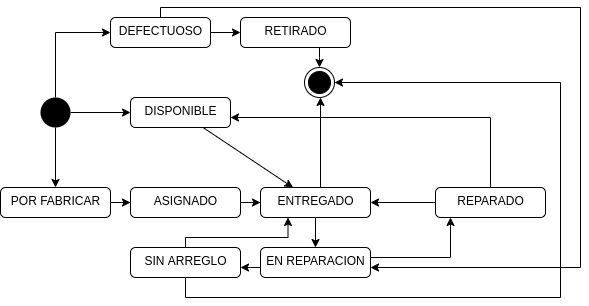

The diagram above was exported from draw.io. Its source (the exported page's mxGraphModel, read from the mxfile embedded in the PNG):
<mxGraphModel dx="1038" dy="523" grid="1" gridSize="10" guides="1" tooltips="1" connect="1" arrows="1" fold="1" page="1" pageScale="1" pageWidth="1169" pageHeight="826" background="#ffffff" math="0" shadow="0">
  <root>
    <mxCell id="0" />
    <mxCell id="1" parent="0" />
    <mxCell id="Wcb8bRgJRYOS7buGgDDm-54" style="edgeStyle=orthogonalEdgeStyle;rounded=0;orthogonalLoop=1;jettySize=auto;html=1;entryX=0.5;entryY=0;entryDx=0;entryDy=0;" parent="1" source="Wcb8bRgJRYOS7buGgDDm-41" target="Wcb8bRgJRYOS7buGgDDm-43" edge="1">
      <mxGeometry relative="1" as="geometry" />
    </mxCell>
    <mxCell id="0gQfOt6feeiT_E7CK9Yd-2" style="edgeStyle=orthogonalEdgeStyle;rounded=0;orthogonalLoop=1;jettySize=auto;html=1;" edge="1" parent="1" source="Wcb8bRgJRYOS7buGgDDm-41" target="mZli-ecjWv7m7ZorisPb-2">
      <mxGeometry relative="1" as="geometry" />
    </mxCell>
    <mxCell id="0gQfOt6feeiT_E7CK9Yd-3" style="edgeStyle=orthogonalEdgeStyle;rounded=0;orthogonalLoop=1;jettySize=auto;html=1;" edge="1" parent="1" source="Wcb8bRgJRYOS7buGgDDm-41" target="mZli-ecjWv7m7ZorisPb-5">
      <mxGeometry relative="1" as="geometry">
        <Array as="points">
          <mxPoint x="205" y="305" />
        </Array>
      </mxGeometry>
    </mxCell>
    <mxCell id="Wcb8bRgJRYOS7buGgDDm-41" value="" style="ellipse;fillColor=#000000;strokeColor=none;" parent="1" vertex="1">
      <mxGeometry x="190" y="370" width="30" height="30" as="geometry" />
    </mxCell>
    <mxCell id="Wcb8bRgJRYOS7buGgDDm-49" style="edgeStyle=orthogonalEdgeStyle;rounded=0;orthogonalLoop=1;jettySize=auto;html=1;" parent="1" source="Wcb8bRgJRYOS7buGgDDm-43" target="Wcb8bRgJRYOS7buGgDDm-44" edge="1">
      <mxGeometry relative="1" as="geometry" />
    </mxCell>
    <mxCell id="Wcb8bRgJRYOS7buGgDDm-43" value="POR FABRICAR" style="html=1;align=center;verticalAlign=top;rounded=1;absoluteArcSize=1;arcSize=10;dashed=0;" parent="1" vertex="1">
      <mxGeometry x="150" y="460" width="110" height="30" as="geometry" />
    </mxCell>
    <mxCell id="Wcb8bRgJRYOS7buGgDDm-50" style="edgeStyle=orthogonalEdgeStyle;rounded=0;orthogonalLoop=1;jettySize=auto;html=1;" parent="1" source="Wcb8bRgJRYOS7buGgDDm-44" target="Wcb8bRgJRYOS7buGgDDm-45" edge="1">
      <mxGeometry relative="1" as="geometry" />
    </mxCell>
    <mxCell id="Wcb8bRgJRYOS7buGgDDm-44" value="ASIGNADO" style="html=1;align=center;verticalAlign=top;rounded=1;absoluteArcSize=1;arcSize=10;dashed=0;" parent="1" vertex="1">
      <mxGeometry x="280" y="460" width="110" height="30" as="geometry" />
    </mxCell>
    <mxCell id="Wcb8bRgJRYOS7buGgDDm-51" style="edgeStyle=orthogonalEdgeStyle;rounded=0;orthogonalLoop=1;jettySize=auto;html=1;" parent="1" source="Wcb8bRgJRYOS7buGgDDm-45" target="Wcb8bRgJRYOS7buGgDDm-46" edge="1">
      <mxGeometry relative="1" as="geometry" />
    </mxCell>
    <mxCell id="Wcb8bRgJRYOS7buGgDDm-45" value="ENTREGADO" style="html=1;align=center;verticalAlign=top;rounded=1;absoluteArcSize=1;arcSize=10;dashed=0;" parent="1" vertex="1">
      <mxGeometry x="410" y="460" width="110" height="30" as="geometry" />
    </mxCell>
    <mxCell id="Wcb8bRgJRYOS7buGgDDm-52" style="edgeStyle=orthogonalEdgeStyle;rounded=0;orthogonalLoop=1;jettySize=auto;html=1;" parent="1" source="Wcb8bRgJRYOS7buGgDDm-46" target="Wcb8bRgJRYOS7buGgDDm-47" edge="1">
      <mxGeometry relative="1" as="geometry">
        <Array as="points">
          <mxPoint x="600" y="530" />
        </Array>
      </mxGeometry>
    </mxCell>
    <mxCell id="mZli-ecjWv7m7ZorisPb-1" style="edgeStyle=orthogonalEdgeStyle;rounded=0;orthogonalLoop=1;jettySize=auto;html=1;" parent="1" source="Wcb8bRgJRYOS7buGgDDm-46" target="Wcb8bRgJRYOS7buGgDDm-48" edge="1">
      <mxGeometry relative="1" as="geometry">
        <Array as="points">
          <mxPoint x="400" y="540" />
          <mxPoint x="400" y="540" />
        </Array>
      </mxGeometry>
    </mxCell>
    <mxCell id="Wcb8bRgJRYOS7buGgDDm-46" value="EN REPARACION" style="html=1;align=center;verticalAlign=top;rounded=1;absoluteArcSize=1;arcSize=10;dashed=0;" parent="1" vertex="1">
      <mxGeometry x="410" y="520" width="110" height="30" as="geometry" />
    </mxCell>
    <mxCell id="Wcb8bRgJRYOS7buGgDDm-53" style="edgeStyle=orthogonalEdgeStyle;rounded=0;orthogonalLoop=1;jettySize=auto;html=1;" parent="1" source="Wcb8bRgJRYOS7buGgDDm-47" target="Wcb8bRgJRYOS7buGgDDm-45" edge="1">
      <mxGeometry relative="1" as="geometry" />
    </mxCell>
    <mxCell id="0gQfOt6feeiT_E7CK9Yd-6" style="edgeStyle=orthogonalEdgeStyle;rounded=0;orthogonalLoop=1;jettySize=auto;html=1;" edge="1" parent="1" source="Wcb8bRgJRYOS7buGgDDm-47" target="mZli-ecjWv7m7ZorisPb-2">
      <mxGeometry relative="1" as="geometry">
        <Array as="points">
          <mxPoint x="640" y="390" />
        </Array>
      </mxGeometry>
    </mxCell>
    <mxCell id="Wcb8bRgJRYOS7buGgDDm-47" value="REPARADO" style="html=1;align=center;verticalAlign=top;rounded=1;absoluteArcSize=1;arcSize=10;dashed=0;" parent="1" vertex="1">
      <mxGeometry x="585" y="460" width="110" height="30" as="geometry" />
    </mxCell>
    <mxCell id="Wcb8bRgJRYOS7buGgDDm-55" style="edgeStyle=orthogonalEdgeStyle;rounded=0;orthogonalLoop=1;jettySize=auto;html=1;exitX=0.5;exitY=0;exitDx=0;exitDy=0;" parent="1" source="Wcb8bRgJRYOS7buGgDDm-45" target="mZli-ecjWv7m7ZorisPb-12" edge="1">
      <mxGeometry relative="1" as="geometry">
        <mxPoint x="470" y="370" as="targetPoint" />
        <Array as="points">
          <mxPoint x="470" y="460" />
        </Array>
      </mxGeometry>
    </mxCell>
    <mxCell id="0gQfOt6feeiT_E7CK9Yd-4" style="edgeStyle=orthogonalEdgeStyle;rounded=0;orthogonalLoop=1;jettySize=auto;html=1;entryX=0.25;entryY=1;entryDx=0;entryDy=0;" edge="1" parent="1" source="Wcb8bRgJRYOS7buGgDDm-48" target="Wcb8bRgJRYOS7buGgDDm-45">
      <mxGeometry relative="1" as="geometry">
        <Array as="points">
          <mxPoint x="335" y="510" />
          <mxPoint x="438" y="510" />
        </Array>
      </mxGeometry>
    </mxCell>
    <mxCell id="0gQfOt6feeiT_E7CK9Yd-7" style="edgeStyle=orthogonalEdgeStyle;rounded=0;orthogonalLoop=1;jettySize=auto;html=1;entryX=1;entryY=0.5;entryDx=0;entryDy=0;" edge="1" parent="1" source="Wcb8bRgJRYOS7buGgDDm-48" target="mZli-ecjWv7m7ZorisPb-12">
      <mxGeometry relative="1" as="geometry">
        <Array as="points">
          <mxPoint x="335" y="570" />
          <mxPoint x="710" y="570" />
          <mxPoint x="710" y="355" />
        </Array>
      </mxGeometry>
    </mxCell>
    <mxCell id="Wcb8bRgJRYOS7buGgDDm-48" value="SIN ARREGLO" style="html=1;align=center;verticalAlign=top;rounded=1;absoluteArcSize=1;arcSize=10;dashed=0;" parent="1" vertex="1">
      <mxGeometry x="280" y="520" width="110" height="30" as="geometry" />
    </mxCell>
    <mxCell id="mZli-ecjWv7m7ZorisPb-4" style="rounded=0;orthogonalLoop=1;jettySize=auto;html=1;" parent="1" source="mZli-ecjWv7m7ZorisPb-2" target="Wcb8bRgJRYOS7buGgDDm-45" edge="1">
      <mxGeometry relative="1" as="geometry" />
    </mxCell>
    <mxCell id="mZli-ecjWv7m7ZorisPb-2" value="DISPONIBLE" style="html=1;align=center;verticalAlign=top;rounded=1;absoluteArcSize=1;arcSize=10;dashed=0;" parent="1" vertex="1">
      <mxGeometry x="280" y="370" width="100" height="30" as="geometry" />
    </mxCell>
    <mxCell id="mZli-ecjWv7m7ZorisPb-9" style="edgeStyle=orthogonalEdgeStyle;rounded=0;orthogonalLoop=1;jettySize=auto;html=1;" parent="1" source="mZli-ecjWv7m7ZorisPb-5" target="mZli-ecjWv7m7ZorisPb-8" edge="1">
      <mxGeometry relative="1" as="geometry" />
    </mxCell>
    <mxCell id="0gQfOt6feeiT_E7CK9Yd-5" style="edgeStyle=orthogonalEdgeStyle;rounded=0;orthogonalLoop=1;jettySize=auto;html=1;" edge="1" parent="1" source="mZli-ecjWv7m7ZorisPb-5" target="Wcb8bRgJRYOS7buGgDDm-46">
      <mxGeometry relative="1" as="geometry">
        <Array as="points">
          <mxPoint x="310" y="280" />
          <mxPoint x="730" y="280" />
          <mxPoint x="730" y="540" />
        </Array>
      </mxGeometry>
    </mxCell>
    <mxCell id="mZli-ecjWv7m7ZorisPb-5" value="DEFECTUOSO" style="html=1;align=center;verticalAlign=top;rounded=1;absoluteArcSize=1;arcSize=10;dashed=0;" parent="1" vertex="1">
      <mxGeometry x="260" y="290" width="100" height="30" as="geometry" />
    </mxCell>
    <mxCell id="mZli-ecjWv7m7ZorisPb-16" value="" style="edgeStyle=orthogonalEdgeStyle;rounded=0;orthogonalLoop=1;jettySize=auto;html=1;" parent="1" source="mZli-ecjWv7m7ZorisPb-8" target="mZli-ecjWv7m7ZorisPb-12" edge="1">
      <mxGeometry relative="1" as="geometry">
        <mxPoint x="625" y="630" as="targetPoint" />
        <Array as="points">
          <mxPoint x="469" y="330" />
          <mxPoint x="469" y="330" />
        </Array>
      </mxGeometry>
    </mxCell>
    <mxCell id="mZli-ecjWv7m7ZorisPb-8" value="RETIRADO" style="html=1;align=center;verticalAlign=top;rounded=1;absoluteArcSize=1;arcSize=10;dashed=0;" parent="1" vertex="1">
      <mxGeometry x="390" y="290" width="110" height="30" as="geometry" />
    </mxCell>
    <mxCell id="mZli-ecjWv7m7ZorisPb-12" value="" style="ellipse;html=1;shape=endState;fillColor=#000000;strokeColor=#000000;" parent="1" vertex="1">
      <mxGeometry x="454" y="340" width="30" height="30" as="geometry" />
    </mxCell>
  </root>
</mxGraphModel>